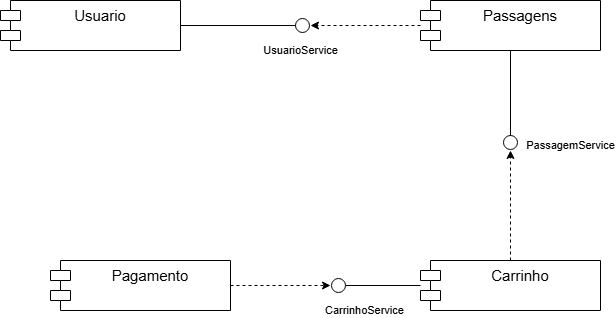

The diagram above was exported from draw.io. Its source (the exported page's mxGraphModel, read from the mxfile embedded in the PNG):
<mxGraphModel dx="1188" dy="648" grid="1" gridSize="10" guides="1" tooltips="1" connect="1" arrows="1" fold="1" page="1" pageScale="1" pageWidth="827" pageHeight="1169" math="0" shadow="0">
  <root>
    <mxCell id="0" />
    <mxCell id="1" parent="0" />
    <mxCell id="MFGd6GJqoWAr1HyRONZ2-2" edge="1" parent="1" source="MFGd6GJqoWAr1HyRONZ2-1" style="edgeStyle=orthogonalEdgeStyle;rounded=0;orthogonalLoop=1;jettySize=auto;html=1;endArrow=circle;endFill=0;">
      <mxGeometry relative="1" as="geometry">
        <mxPoint x="360" y="235" as="targetPoint" />
      </mxGeometry>
    </mxCell>
    <mxCell id="MFGd6GJqoWAr1HyRONZ2-3" connectable="0" parent="MFGd6GJqoWAr1HyRONZ2-2" style="edgeLabel;html=1;align=center;verticalAlign=middle;resizable=0;points=[];" value="UsuarioService" vertex="1">
      <mxGeometry relative="1" x="0.9282" y="-2" as="geometry">
        <mxPoint x="-5" y="23" as="offset" />
      </mxGeometry>
    </mxCell>
    <mxCell id="MFGd6GJqoWAr1HyRONZ2-1" parent="1" style="shape=module;align=left;spacingLeft=20;align=center;verticalAlign=top;whiteSpace=wrap;html=1;" value="&lt;font style=&quot;font-size: 15px;&quot;&gt;Usuario&lt;/font&gt;" vertex="1">
      <mxGeometry height="50" width="180" x="50" y="210" as="geometry" />
    </mxCell>
    <mxCell id="MFGd6GJqoWAr1HyRONZ2-4" edge="1" parent="1" source="MFGd6GJqoWAr1HyRONZ2-6" style="edgeStyle=orthogonalEdgeStyle;rounded=0;orthogonalLoop=1;jettySize=auto;html=1;endArrow=classic;endFill=1;dashed=1;">
      <mxGeometry relative="1" as="geometry">
        <mxPoint x="360" y="235" as="targetPoint" />
      </mxGeometry>
    </mxCell>
    <mxCell id="MFGd6GJqoWAr1HyRONZ2-7" edge="1" parent="1" source="MFGd6GJqoWAr1HyRONZ2-6" style="edgeStyle=orthogonalEdgeStyle;rounded=0;orthogonalLoop=1;jettySize=auto;html=1;endArrow=circle;endFill=0;">
      <mxGeometry relative="1" as="geometry">
        <mxPoint x="560" y="360" as="targetPoint" />
      </mxGeometry>
    </mxCell>
    <mxCell id="MFGd6GJqoWAr1HyRONZ2-8" connectable="0" parent="MFGd6GJqoWAr1HyRONZ2-7" style="edgeLabel;html=1;align=center;verticalAlign=middle;resizable=0;points=[];" value="PassagemService" vertex="1">
      <mxGeometry relative="1" x="0.9067" y="1" as="geometry">
        <mxPoint x="59" as="offset" />
      </mxGeometry>
    </mxCell>
    <mxCell id="MFGd6GJqoWAr1HyRONZ2-6" parent="1" style="shape=module;align=left;spacingLeft=20;align=center;verticalAlign=top;whiteSpace=wrap;html=1;" value="&lt;span style=&quot;font-size: 15px;&quot;&gt;Passagens&lt;/span&gt;" vertex="1">
      <mxGeometry height="50" width="180" x="470" y="210" as="geometry" />
    </mxCell>
    <mxCell id="MFGd6GJqoWAr1HyRONZ2-10" edge="1" parent="1" source="MFGd6GJqoWAr1HyRONZ2-9" style="edgeStyle=orthogonalEdgeStyle;rounded=0;orthogonalLoop=1;jettySize=auto;html=1;dashed=1;">
      <mxGeometry relative="1" as="geometry">
        <mxPoint x="560" y="360" as="targetPoint" />
      </mxGeometry>
    </mxCell>
    <mxCell id="MFGd6GJqoWAr1HyRONZ2-12" edge="1" parent="1" source="MFGd6GJqoWAr1HyRONZ2-9" style="edgeStyle=orthogonalEdgeStyle;rounded=0;orthogonalLoop=1;jettySize=auto;html=1;endArrow=circle;endFill=0;">
      <mxGeometry relative="1" as="geometry">
        <mxPoint x="380" y="495" as="targetPoint" />
      </mxGeometry>
    </mxCell>
    <mxCell id="MFGd6GJqoWAr1HyRONZ2-13" connectable="0" parent="MFGd6GJqoWAr1HyRONZ2-12" style="edgeLabel;html=1;align=center;verticalAlign=middle;resizable=0;points=[];" value="CarrinhoService" vertex="1">
      <mxGeometry relative="1" x="0.7333" y="3" as="geometry">
        <mxPoint x="22" y="22" as="offset" />
      </mxGeometry>
    </mxCell>
    <mxCell id="MFGd6GJqoWAr1HyRONZ2-9" parent="1" style="shape=module;align=left;spacingLeft=20;align=center;verticalAlign=top;whiteSpace=wrap;html=1;" value="&lt;span style=&quot;font-size: 15px;&quot;&gt;Carrinho&lt;/span&gt;" vertex="1">
      <mxGeometry height="50" width="180" x="470" y="470" as="geometry" />
    </mxCell>
    <mxCell id="MFGd6GJqoWAr1HyRONZ2-14" edge="1" parent="1" source="MFGd6GJqoWAr1HyRONZ2-11" style="edgeStyle=orthogonalEdgeStyle;rounded=0;orthogonalLoop=1;jettySize=auto;html=1;dashed=1;">
      <mxGeometry relative="1" as="geometry">
        <mxPoint x="380" y="495" as="targetPoint" />
      </mxGeometry>
    </mxCell>
    <mxCell id="MFGd6GJqoWAr1HyRONZ2-11" parent="1" style="shape=module;align=left;spacingLeft=20;align=center;verticalAlign=top;whiteSpace=wrap;html=1;" value="&lt;span style=&quot;font-size: 15px;&quot;&gt;Pagamento&lt;/span&gt;" vertex="1">
      <mxGeometry height="50" width="180" x="100" y="470" as="geometry" />
    </mxCell>
  </root>
</mxGraphModel>